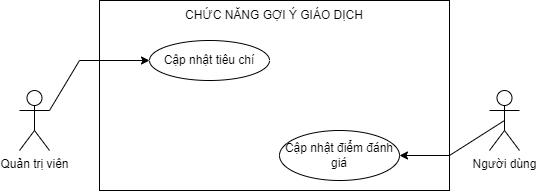

The diagram above was exported from draw.io. Its source (the exported page's mxGraphModel, read from the mxfile embedded in the PNG):
<mxGraphModel dx="1290" dy="573" grid="1" gridSize="10" guides="1" tooltips="1" connect="1" arrows="1" fold="1" page="1" pageScale="1" pageWidth="850" pageHeight="1100" math="0" shadow="0">
  <root>
    <mxCell id="0" />
    <mxCell id="1" parent="0" />
    <mxCell id="-10YVgFTCjsrxrj7BmvK-5" value="" style="rounded=0;whiteSpace=wrap;html=1;" parent="1" vertex="1">
      <mxGeometry x="170" y="90" width="350" height="190" as="geometry" />
    </mxCell>
    <mxCell id="-10YVgFTCjsrxrj7BmvK-1" value="Quản trị viên" style="shape=umlActor;verticalLabelPosition=bottom;verticalAlign=top;html=1;outlineConnect=0;" parent="1" vertex="1">
      <mxGeometry x="90" y="180" width="30" height="60" as="geometry" />
    </mxCell>
    <mxCell id="-10YVgFTCjsrxrj7BmvK-2" value="Người dùng" style="shape=umlActor;verticalLabelPosition=bottom;verticalAlign=top;html=1;outlineConnect=0;" parent="1" vertex="1">
      <mxGeometry x="560" y="180" width="30" height="60" as="geometry" />
    </mxCell>
    <mxCell id="-10YVgFTCjsrxrj7BmvK-6" value="Cập nhật tiêu chí" style="ellipse;whiteSpace=wrap;html=1;" parent="1" vertex="1">
      <mxGeometry x="220" y="130" width="120" height="40" as="geometry" />
    </mxCell>
    <mxCell id="-10YVgFTCjsrxrj7BmvK-11" style="rounded=0;orthogonalLoop=1;jettySize=auto;html=1;exitX=1;exitY=0.3333333333333333;exitDx=0;exitDy=0;exitPerimeter=0;entryX=0;entryY=0.5;entryDx=0;entryDy=0;" parent="1" source="-10YVgFTCjsrxrj7BmvK-1" target="-10YVgFTCjsrxrj7BmvK-6" edge="1">
      <mxGeometry relative="1" as="geometry">
        <Array as="points">
          <mxPoint x="150" y="150" />
        </Array>
      </mxGeometry>
    </mxCell>
    <mxCell id="-10YVgFTCjsrxrj7BmvK-15" value="Cập nhật điểm đánh giá" style="ellipse;whiteSpace=wrap;html=1;" parent="1" vertex="1">
      <mxGeometry x="350" y="220" width="120" height="50" as="geometry" />
    </mxCell>
    <mxCell id="-10YVgFTCjsrxrj7BmvK-23" style="rounded=0;orthogonalLoop=1;jettySize=auto;html=1;exitX=0.5;exitY=0.5;exitDx=0;exitDy=0;exitPerimeter=0;entryX=1;entryY=0.5;entryDx=0;entryDy=0;" parent="1" source="-10YVgFTCjsrxrj7BmvK-2" target="-10YVgFTCjsrxrj7BmvK-15" edge="1">
      <mxGeometry relative="1" as="geometry">
        <Array as="points">
          <mxPoint x="520" y="245" />
        </Array>
      </mxGeometry>
    </mxCell>
    <mxCell id="-10YVgFTCjsrxrj7BmvK-25" value="CHỨC NĂNG GỢI Ý GIÁO DỊCH" style="text;html=1;strokeColor=none;fillColor=none;align=center;verticalAlign=middle;whiteSpace=wrap;rounded=0;" parent="1" vertex="1">
      <mxGeometry x="220" y="90" width="250" height="30" as="geometry" />
    </mxCell>
  </root>
</mxGraphModel>